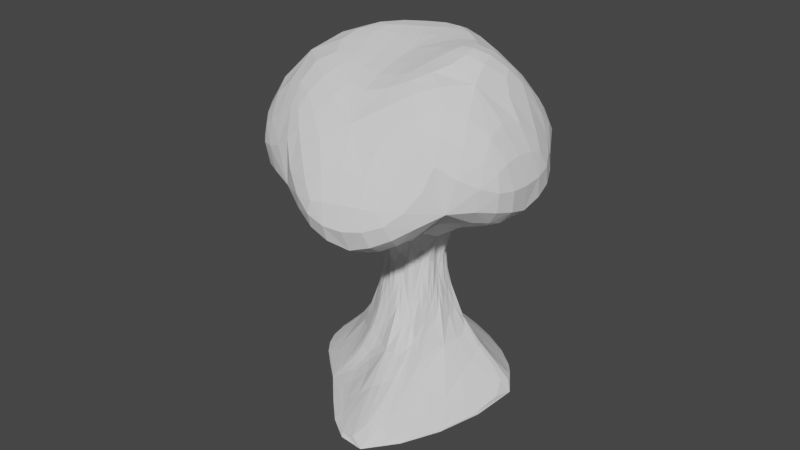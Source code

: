 # Source: tree_plain.blend  (saved by Blender 3.2.14; exported with 4.5.12 LTS)
import bpy
from mathutils import Matrix  # noqa: F401  (used for matrix-valued properties, if any)

bpy.ops.wm.read_factory_settings(use_empty=True)
scene = bpy.context.scene
scene.name = 'Scene'

# ---- collections
col_collection = bpy.data.collections.new('Collection'); scene.collection.children.link(col_collection)

# ---- world
world_world = bpy.data.worlds.new('World'); scene.world = world_world
world_world.use_nodes = True; world_world.node_tree.nodes.clear()
_N = world_world.node_tree.nodes; _L = world_world.node_tree.links
n0 = _N.new('ShaderNodeOutputWorld'); n0.name = 'World Output'; n0.location = (300, 300)
n1 = _N.new('ShaderNodeBackground'); n1.name = 'Background'; n1.location = (10, 300)
n1.inputs[0].default_value = (0.05088, 0.05088, 0.05088, 1.0)
_L.new(n1.outputs[0], n0.inputs[0])
n0.is_active_output = True
world_world.color = (0.05088, 0.05088, 0.05088)
world_world.use_sun_shadow = False
world_world.sun_shadow_jitter_overblur = 0.0

# ---- meshes
me_icosphere = bpy.data.meshes.new('Icosphere')
me_icosphere.from_pydata([(-1.225e-06, 1.072e-08, -0.1128), (0.7236, -0.5257, -0.2601), (-0.2764, -0.8506, -0.2601), (-0.8944, 0.0, -0.2601), (-0.2764, 0.8506, -0.2601), (0.7236, 0.5257, -0.2601), (0.9974, -3.279, 0.8173), (-2.611, -1.897, 1.213), (-2.611, 1.897, 1.188), (0.9974, 3.07, 0.989), (3.228, -1.03e-08, 0.9889), (0.0, 0.0, 2.037), (-1.358, -1.366, -0.8101), (1.118, -4.046, -0.8101), (0.2629, -0.809, -0.3386), (0.8506, 0.0, -0.3386), (3.04, 0.8122, -0.8101), (-2.946, 1.072e-08, -0.8101), (-0.6882, -0.5, -0.3386), (-0.427, 3.036, -0.8101), (-0.6882, 0.5, -0.3386), (0.2629, 0.809, -0.3386), (0.2636, -0.08565, 0.8429), (0.2636, 0.08565, 0.8429), (-1.394e-09, -0.2772, 0.8429), (0.1629, -0.2242, 0.8429), (-0.2636, -0.08565, 0.8429), (-0.1629, -0.2242, 0.8429), (-0.1629, 0.2242, 0.8429), (-0.2636, 0.08565, 0.8429), (0.1629, 0.2242, 0.8429), (-1.394e-09, 0.2772, 0.8429), (2.484, -1.804, 1.272), (-0.9486, -2.92, 1.272), (-3.07, -1.03e-08, 1.272), (-0.9486, 2.92, 1.272), (2.484, 1.804, 1.272), (0.1625, -2.076, 1.923), (1.572, -0.551, 2.367), (-1.856, -0.871, 2.367), (-0.4253, 1.445, 2.367), (1.388, 0.5, 2.367), (-0.7294, -0.3388, -0.8101)], [], [(0, 13, 12), (1, 13, 15), (0, 12, 17), (0, 17, 42, 19), (0, 19, 16), (1, 15, 22), (2, 14, 24), (3, 18, 26), (4, 20, 28), (5, 21, 30), (1, 22, 25), (2, 24, 27), (3, 26, 29), (4, 28, 31), (5, 30, 23), (6, 32, 37), (7, 33, 39), (8, 34, 40), (9, 35, 41), (10, 36, 38), (38, 41, 11), (38, 36, 41), (36, 9, 41), (41, 40, 11), (41, 35, 40), (35, 8, 40), (40, 39, 11), (40, 34, 39), (34, 7, 39), (39, 37, 11), (39, 33, 37), (33, 6, 37), (37, 38, 11), (37, 32, 38), (32, 10, 38), (23, 36, 10), (23, 30, 36), (30, 9, 36), (31, 35, 9), (31, 28, 35), (28, 8, 35), (29, 34, 8), (29, 26, 34), (26, 7, 34), (27, 33, 7), (27, 24, 33), (24, 6, 33), (25, 32, 6), (25, 22, 32), (22, 10, 32), (30, 31, 9), (30, 21, 31), (21, 4, 31), (28, 29, 8), (28, 20, 29), (20, 3, 29), (26, 27, 7), (26, 18, 27), (18, 2, 27), (24, 25, 6), (24, 14, 25), (14, 1, 25), (22, 23, 10), (22, 15, 23), (15, 5, 23), (16, 21, 5), (16, 19, 21), (19, 4, 21), (19, 20, 4), (19, 42, 17, 20), (17, 3, 20), (17, 18, 3), (17, 12, 18), (12, 2, 18), (15, 16, 5), (15, 13, 16), (13, 0, 16), (12, 14, 2), (12, 13, 14), (13, 1, 14)])
_uv = me_icosphere.uv_layers.new(name='UVMap')
_uv.uv.foreach_set('vector', [0.1818, 0.0, 0.2273, 0.07873, 0.1364, 0.07873, 0.2727, 0.1575, 0.3182, 0.07873, 0.3636, 0.1575, 0.9091, 0.0, 0.9545, 0.07873, 0.8636, 0.07873, 0.7273, 0.0, 0.7727, 0.07873, 0.7273, 0.07873, 0.6818, 0.07873, 0.5455, 0.0, 0.5909, 0.07873, 0.5, 0.07873, 0.2727, 0.1575, 0.3636, 0.1575, 0.3182, 0.2362, 0.09091, 0.1575, 0.1818, 0.1575, 0.1364, 0.2362, 0.8182, 0.1575, 0.9091, 0.1575, 0.8636, 0.2362, 0.6364, 0.1575, 0.7273, 0.1575, 0.6818, 0.2362, 0.4545, 0.1575, 0.5455, 0.1575, 0.5, 0.2362, 0.2727, 0.1575, 0.3182, 0.2362, 0.2273, 0.2362, 0.09091, 0.1575, 0.1364, 0.2362, 0.04546, 0.2362, 0.8182, 0.1575, 0.8636, 0.2362, 0.7727, 0.2362, 0.6364, 0.1575, 0.6818, 0.2362, 0.5909, 0.2362, 0.4545, 0.1575, 0.5, 0.2362, 0.4091, 0.2362, 0.1818, 0.3149, 0.2727, 0.3149, 0.2273, 0.3937, 0.0, 0.3149, 0.09091, 0.3149, 0.04546, 0.3937, 0.7273, 0.3149, 0.8182, 0.3149, 0.7727, 0.3937, 0.5455, 0.3149, 0.6364, 0.3149, 0.5909, 0.3937, 0.3636, 0.3149, 0.4545, 0.3149, 0.4091, 0.3937, 0.4091, 0.3937, 0.5, 0.3937, 0.4545, 0.4724, 0.4091, 0.3937, 0.4545, 0.3149, 0.5, 0.3937, 0.4545, 0.3149, 0.5455, 0.3149, 0.5, 0.3937, 0.5909, 0.3937, 0.6818, 0.3937, 0.6364, 0.4724, 0.5909, 0.3937, 0.6364, 0.3149, 0.6818, 0.3937, 0.6364, 0.3149, 0.7273, 0.3149, 0.6818, 0.3937, 0.7727, 0.3937, 0.8636, 0.3937, 0.8182, 0.4724, 0.7727, 0.3937, 0.8182, 0.3149, 0.8636, 0.3937, 0.8182, 0.3149, 0.9091, 0.3149, 0.8636, 0.3937, 0.04546, 0.3937, 0.1364, 0.3937, 0.09091, 0.4724, 0.04546, 0.3937, 0.09091, 0.3149, 0.1364, 0.3937, 0.09091, 0.3149, 0.1818, 0.3149, 0.1364, 0.3937, 0.2273, 0.3937, 0.3182, 0.3937, 0.2727, 0.4724, 0.2273, 0.3937, 0.2727, 0.3149, 0.3182, 0.3937, 0.2727, 0.3149, 0.3636, 0.3149, 0.3182, 0.3937, 0.4091, 0.2362, 0.4545, 0.3149, 0.3636, 0.3149, 0.4091, 0.2362, 0.5, 0.2362, 0.4545, 0.3149, 0.5, 0.2362, 0.5455, 0.3149, 0.4545, 0.3149, 0.5909, 0.2362, 0.6364, 0.3149, 0.5455, 0.3149, 0.5909, 0.2362, 0.6818, 0.2362, 0.6364, 0.3149, 0.6818, 0.2362, 0.7273, 0.3149, 0.6364, 0.3149, 0.7727, 0.2362, 0.8182, 0.3149, 0.7273, 0.3149, 0.7727, 0.2362, 0.8636, 0.2362, 0.8182, 0.3149, 0.8636, 0.2362, 0.9091, 0.3149, 0.8182, 0.3149, 0.04546, 0.2362, 0.09091, 0.3149, 0.0, 0.3149, 0.04546, 0.2362, 0.1364, 0.2362, 0.09091, 0.3149, 0.1364, 0.2362, 0.1818, 0.3149, 0.09091, 0.3149, 0.2273, 0.2362, 0.2727, 0.3149, 0.1818, 0.3149, 0.2273, 0.2362, 0.3182, 0.2362, 0.2727, 0.3149, 0.3182, 0.2362, 0.3636, 0.3149, 0.2727, 0.3149, 0.5, 0.2362, 0.5909, 0.2362, 0.5455, 0.3149, 0.5, 0.2362, 0.5455, 0.1575, 0.5909, 0.2362, 0.5455, 0.1575, 0.6364, 0.1575, 0.5909, 0.2362, 0.6818, 0.2362, 0.7727, 0.2362, 0.7273, 0.3149, 0.6818, 0.2362, 0.7273, 0.1575, 0.7727, 0.2362, 0.7273, 0.1575, 0.8182, 0.1575, 0.7727, 0.2362, 0.8636, 0.2362, 0.9545, 0.2362, 0.9091, 0.3149, 0.8636, 0.2362, 0.9091, 0.1575, 0.9545, 0.2362, 0.9091, 0.1575, 1.0, 0.1575, 0.9545, 0.2362, 0.1364, 0.2362, 0.2273, 0.2362, 0.1818, 0.3149, 0.1364, 0.2362, 0.1818, 0.1575, 0.2273, 0.2362, 0.1818, 0.1575, 0.2727, 0.1575, 0.2273, 0.2362, 0.3182, 0.2362, 0.4091, 0.2362, 0.3636, 0.3149, 0.3182, 0.2362, 0.3636, 0.1575, 0.4091, 0.2362, 0.3636, 0.1575, 0.4545, 0.1575, 0.4091, 0.2362, 0.5, 0.07873, 0.5455, 0.1575, 0.4545, 0.1575, 0.5, 0.07873, 0.5909, 0.07873, 0.5455, 0.1575, 0.5909, 0.07873, 0.6364, 0.1575, 0.5455, 0.1575, 0.6818, 0.07873, 0.7273, 0.1575, 0.6364, 0.1575, 0.6818, 0.07873, 0.7273, 0.07873, 0.7727, 0.07873, 0.7273, 0.1575, 0.7727, 0.07873, 0.8182, 0.1575, 0.7273, 0.1575, 0.8636, 0.07873, 0.9091, 0.1575, 0.8182, 0.1575, 0.8636, 0.07873, 0.9545, 0.07873, 0.9091, 0.1575, 0.9545, 0.07873, 1.0, 0.1575, 0.9091, 0.1575, 0.3636, 0.1575, 0.4091, 0.07873, 0.4545, 0.1575, 0.3636, 0.1575, 0.3182, 0.07873, 0.4091, 0.07873, 0.3182, 0.07873, 0.3636, 0.0, 0.4091, 0.07873, 0.1364, 0.07873, 0.1818, 0.1575, 0.09091, 0.1575, 0.1364, 0.07873, 0.2273, 0.07873, 0.1818, 0.1575, 0.2273, 0.07873, 0.2727, 0.1575, 0.1818, 0.1575])
_ca = me_icosphere.color_attributes.new('Col', 'BYTE_COLOR', 'CORNER')
_ca.data.foreach_set('color', [0.2086, 0.08022, 0.03689, 1.0, 0.5906, 0.3419, 0.1878, 1.0, 0.4678, 0.2582, 0.1384, 1.0, 0.2747, 0.1248, 0.06301, 1.0, 0.5906, 0.3419, 0.1878, 1.0, 0.2086, 0.08022, 0.03689, 1.0, 0.2086, 0.08022, 0.03689, 1.0, 0.4678, 0.2582, 0.1384, 1.0, 0.5906, 0.3419, 0.1878, 1.0, 0.2086, 0.08022, 0.03689, 1.0, 0.5906, 0.3419, 0.1878, 1.0, 0.5841, 0.3372, 0.1845, 1.0, 0.5395, 0.3095, 0.1683, 1.0, 0.2086, 0.08022, 0.03689, 1.0, 0.5395, 0.3095, 0.1683, 1.0, 0.3813, 0.1981, 0.107, 1.0, 0.2747, 0.1248, 0.06301, 1.0, 0.2086, 0.08022, 0.03689, 1.0, 0.5906, 0.3419, 0.1878, 1.0, 0.491, 0.2747, 0.15, 1.0, 0.227, 0.09306, 0.04374, 1.0, 0.5906, 0.3419, 0.1878, 1.0, 0.2122, 0.08438, 0.0382, 1.0, 0.2346, 0.09759, 0.04667, 1.0, 0.5906, 0.3419, 0.1878, 1.0, 0.2664, 0.1195, 0.05781, 1.0, 0.2122, 0.08228, 0.0382, 1.0, 0.5841, 0.3372, 0.1845, 1.0, 0.227, 0.09084, 0.04374, 1.0, 0.2086, 0.08022, 0.03689, 1.0, 0.5906, 0.3419, 0.1878, 1.0, 0.2747, 0.1248, 0.06301, 1.0, 0.5906, 0.3419, 0.1878, 1.0, 0.5906, 0.3419, 0.1878, 1.0, 0.491, 0.2747, 0.15, 1.0, 0.5906, 0.3419, 0.1878, 1.0, 0.5906, 0.3419, 0.1878, 1.0, 0.2122, 0.08438, 0.0382, 1.0, 0.5906, 0.3419, 0.1878, 1.0, 0.5457, 0.3095, 0.1683, 1.0, 0.2664, 0.1195, 0.05781, 1.0, 0.5841, 0.3372, 0.1845, 1.0, 0.5906, 0.3419, 0.1878, 1.0, 0.227, 0.09084, 0.04374, 1.0, 0.5906, 0.3419, 0.1878, 1.0, 0.5906, 0.3419, 0.1878, 1.0, 0.09084, 0.5583, 0.08228, 1.0, 0.107, 0.5841, 0.09306, 1.0, 0.02843, 0.4735, 0.0331, 1.0, 0.01521, 0.4508, 0.02315, 1.0, 0.006995, 0.4397, 0.01681, 1.0, 0.1274, 0.7454, 0.1248, 1.0, 0.09759, 0.491, 0.07619, 1.0, 0.01764, 0.4564, 0.02519, 1.0, 0.009134, 0.4397, 0.01938, 1.0, 0.1384, 0.5711, 0.1046, 1.0, 0.107, 0.5841, 0.09531, 1.0, 0.02843, 0.4735, 0.03434, 1.0, 0.08866, 0.5647, 0.08022, 1.0, 0.1119, 0.5906, 0.09759, 1.0, 0.04231, 0.491, 0.04374, 1.0, 0.04231, 0.491, 0.04374, 1.0, 0.02843, 0.4735, 0.03434, 1.0, 0.07036, 0.5333, 0.06663, 1.0, 0.04231, 0.491, 0.04374, 1.0, 0.1119, 0.5906, 0.09759, 1.0, 0.02843, 0.4735, 0.03434, 1.0, 0.1119, 0.5906, 0.09759, 1.0, 0.1384, 0.5711, 0.1046, 1.0, 0.02843, 0.4735, 0.03434, 1.0, 0.02843, 0.4735, 0.03434, 1.0, 0.009134, 0.4397, 0.01938, 1.0, 0.07036, 0.5333, 0.06663, 1.0, 0.02843, 0.4735, 0.03434, 1.0, 0.107, 0.5841, 0.09531, 1.0, 0.009134, 0.4397, 0.01938, 1.0, 0.107, 0.5841, 0.09531, 1.0, 0.09759, 0.491, 0.07619, 1.0, 0.009134, 0.4397, 0.01938, 1.0, 0.009134, 0.4397, 0.01938, 1.0, 0.1274, 0.7454, 0.1248, 1.0, 0.07036, 0.5333, 0.06663, 1.0, 0.009134, 0.4397, 0.01938, 1.0, 0.01764, 0.4564, 0.02519, 1.0, 0.1274, 0.7454, 0.1248, 1.0, 0.01764, 0.4564, 0.02519, 1.0, 0.01521, 0.4508, 0.02315, 1.0, 0.1274, 0.7454, 0.1248, 1.0, 0.1274, 0.7454, 0.1248, 1.0, 0.02843, 0.4735, 0.0331, 1.0, 0.07036, 0.5333, 0.06663, 1.0, 0.1274, 0.7454, 0.1248, 1.0, 0.006995, 0.4397, 0.01681, 1.0, 0.02843, 0.4735, 0.0331, 1.0, 0.006995, 0.4397, 0.01681, 1.0, 0.09084, 0.5583, 0.08228, 1.0, 0.02843, 0.4735, 0.0331, 1.0, 0.02843, 0.4735, 0.0331, 1.0, 0.04231, 0.491, 0.04374, 1.0, 0.07036, 0.5333, 0.06663, 1.0, 0.02843, 0.4735, 0.0331, 1.0, 0.107, 0.5841, 0.09306, 1.0, 0.04231, 0.491, 0.04374, 1.0, 0.107, 0.5841, 0.09306, 1.0, 0.08866, 0.5647, 0.08022, 1.0, 0.04231, 0.491, 0.04374, 1.0, 0.5906, 0.3419, 0.1878, 1.0, 0.1119, 0.5906, 0.09759, 1.0, 0.08866, 0.5647, 0.08022, 1.0, 0.5906, 0.3419, 0.1878, 1.0, 0.5906, 0.3419, 0.1878, 1.0, 0.1119, 0.5906, 0.09759, 1.0, 0.5906, 0.3419, 0.1878, 1.0, 0.1384, 0.5711, 0.1046, 1.0, 0.1119, 0.5906, 0.09759, 1.0, 0.5906, 0.3419, 0.1878, 1.0, 0.107, 0.5841, 0.09531, 1.0, 0.1384, 0.5711, 0.1046, 1.0, 0.5906, 0.3419, 0.1878, 1.0, 0.5841, 0.3372, 0.1845, 1.0, 0.107, 0.5841, 0.09531, 1.0, 0.5841, 0.3372, 0.1845, 1.0, 0.09759, 0.491, 0.07619, 1.0, 0.107, 0.5841, 0.09531, 1.0, 0.5457, 0.3095, 0.1683, 1.0, 0.01764, 0.4564, 0.02519, 1.0, 0.09759, 0.491, 0.07619, 1.0, 0.5457, 0.3095, 0.1683, 1.0, 0.5906, 0.3419, 0.1878, 1.0, 0.01764, 0.4564, 0.02519, 1.0, 0.5906, 0.3419, 0.1878, 1.0, 0.01521, 0.4508, 0.02315, 1.0, 0.01764, 0.4564, 0.02519, 1.0, 0.5906, 0.3419, 0.1878, 1.0, 0.006995, 0.4397, 0.01681, 1.0, 0.01521, 0.4508, 0.02315, 1.0, 0.5906, 0.3419, 0.1878, 1.0, 0.5906, 0.3419, 0.1878, 1.0, 0.006995, 0.4397, 0.01681, 1.0, 0.5906, 0.3419, 0.1878, 1.0, 0.09084, 0.5583, 0.08228, 1.0, 0.006995, 0.4397, 0.01681, 1.0, 0.5906, 0.3419, 0.1878, 1.0, 0.107, 0.5841, 0.09306, 1.0, 0.09084, 0.5583, 0.08228, 1.0, 0.5906, 0.3419, 0.1878, 1.0, 0.5906, 0.3419, 0.1878, 1.0, 0.107, 0.5841, 0.09306, 1.0, 0.5906, 0.3419, 0.1878, 1.0, 0.08866, 0.5647, 0.08022, 1.0, 0.107, 0.5841, 0.09306, 1.0, 0.5906, 0.3419, 0.1878, 1.0, 0.5906, 0.3419, 0.1878, 1.0, 0.1384, 0.5711, 0.1046, 1.0, 0.5906, 0.3419, 0.1878, 1.0, 0.2086, 0.08022, 0.03689, 1.0, 0.5906, 0.3419, 0.1878, 1.0, 0.2086, 0.08022, 0.03689, 1.0, 0.2664, 0.1195, 0.05781, 1.0, 0.5906, 0.3419, 0.1878, 1.0, 0.5841, 0.3372, 0.1845, 1.0, 0.5457, 0.3095, 0.1683, 1.0, 0.09759, 0.491, 0.07619, 1.0, 0.5841, 0.3372, 0.1845, 1.0, 0.2122, 0.08228, 0.0382, 1.0, 0.5457, 0.3095, 0.1683, 1.0, 0.2122, 0.08228, 0.0382, 1.0, 0.2122, 0.08438, 0.0382, 1.0, 0.5457, 0.3095, 0.1683, 1.0, 0.5906, 0.3419, 0.1878, 1.0, 0.5906, 0.3419, 0.1878, 1.0, 0.01521, 0.4508, 0.02315, 1.0, 0.5906, 0.3419, 0.1878, 1.0, 0.2346, 0.09759, 0.04667, 1.0, 0.5906, 0.3419, 0.1878, 1.0, 0.2346, 0.09759, 0.04667, 1.0, 0.491, 0.2747, 0.15, 1.0, 0.5906, 0.3419, 0.1878, 1.0, 0.5906, 0.3419, 0.1878, 1.0, 0.5906, 0.3419, 0.1878, 1.0, 0.09084, 0.5583, 0.08228, 1.0, 0.5906, 0.3419, 0.1878, 1.0, 0.227, 0.09306, 0.04374, 1.0, 0.5906, 0.3419, 0.1878, 1.0, 0.227, 0.09306, 0.04374, 1.0, 0.2747, 0.1248, 0.06301, 1.0, 0.5906, 0.3419, 0.1878, 1.0, 0.5906, 0.3419, 0.1878, 1.0, 0.5906, 0.3419, 0.1878, 1.0, 0.08866, 0.5647, 0.08022, 1.0, 0.5906, 0.3419, 0.1878, 1.0, 0.2086, 0.08022, 0.03689, 1.0, 0.5906, 0.3419, 0.1878, 1.0, 0.2086, 0.08022, 0.03689, 1.0, 0.227, 0.09084, 0.04374, 1.0, 0.5906, 0.3419, 0.1878, 1.0, 0.3813, 0.1981, 0.107, 1.0, 0.2086, 0.08022, 0.03689, 1.0, 0.227, 0.09084, 0.04374, 1.0, 0.3813, 0.1981, 0.107, 1.0, 0.5395, 0.3095, 0.1683, 1.0, 0.2086, 0.08022, 0.03689, 1.0, 0.5395, 0.3095, 0.1683, 1.0, 0.2664, 0.1195, 0.05781, 1.0, 0.2086, 0.08022, 0.03689, 1.0, 0.5395, 0.3095, 0.1683, 1.0, 0.2122, 0.08228, 0.0382, 1.0, 0.2664, 0.1195, 0.05781, 1.0, 0.5395, 0.3095, 0.1683, 1.0, 0.5841, 0.3372, 0.1845, 1.0, 0.5906, 0.3419, 0.1878, 1.0, 0.2122, 0.08228, 0.0382, 1.0, 0.5906, 0.3419, 0.1878, 1.0, 0.2122, 0.08438, 0.0382, 1.0, 0.2122, 0.08228, 0.0382, 1.0, 0.5906, 0.3419, 0.1878, 1.0, 0.2346, 0.09759, 0.04667, 1.0, 0.2122, 0.08438, 0.0382, 1.0, 0.5906, 0.3419, 0.1878, 1.0, 0.4678, 0.2582, 0.1384, 1.0, 0.2346, 0.09759, 0.04667, 1.0, 0.4678, 0.2582, 0.1384, 1.0, 0.491, 0.2747, 0.15, 1.0, 0.2346, 0.09759, 0.04667, 1.0, 0.2086, 0.08022, 0.03689, 1.0, 0.3813, 0.1981, 0.107, 1.0, 0.227, 0.09084, 0.04374, 1.0, 0.2086, 0.08022, 0.03689, 1.0, 0.5906, 0.3419, 0.1878, 1.0, 0.3813, 0.1981, 0.107, 1.0, 0.5906, 0.3419, 0.1878, 1.0, 0.2086, 0.08022, 0.03689, 1.0, 0.3813, 0.1981, 0.107, 1.0, 0.4678, 0.2582, 0.1384, 1.0, 0.227, 0.09306, 0.04374, 1.0, 0.491, 0.2747, 0.15, 1.0, 0.4678, 0.2582, 0.1384, 1.0, 0.5906, 0.3419, 0.1878, 1.0, 0.227, 0.09306, 0.04374, 1.0, 0.5906, 0.3419, 0.1878, 1.0, 0.2747, 0.1248, 0.06301, 1.0, 0.227, 0.09306, 0.04374, 1.0])
me_icosphere.update()

# ---- objects
ob_icosphere = bpy.data.objects.new('Icosphere', me_icosphere)

# ---- transforms, parenting, visibility, modifiers, constraints
ob_icosphere.location = (0.0, 0.0, 2.243)
ob_icosphere.scale = (1.446, 1.51, 3.368)
_m = ob_icosphere.modifiers.new('Subdivision', 'SUBSURF')
_m.levels = 4

# ---- collection membership
col_collection.objects.link(ob_icosphere)

# ---- scene / render settings (as saved in the file)
scene.frame_start = 1; scene.frame_end = 250; scene.frame_set(1)
scene.render.engine = 'BLENDER_EEVEE_NEXT'
scene.cycles.sampling_pattern = 'TABULATED_SOBOL'
scene.cycles.use_light_tree = False
scene.view_settings.view_transform = 'Filmic'
bpy.context.view_layer.update()

# ---- added for rendering (the .blend has no active camera and no usable light): camera, sun
cam_auto = bpy.data.cameras.new('AutoCamera')
cam_auto.lens = 50.0
cam_auto.sensor_width = 36.0
cam_auto.clip_end = 1000.0
ob_auto_camera = bpy.data.objects.new('AutoCamera', cam_auto)
scene.collection.objects.link(ob_auto_camera)
ob_auto_camera.location = (16.4768, -20.3716, 17.9544)
ob_auto_camera.rotation_euler = (1.09748, -7.21219e-08, 0.694738)
scene.camera = ob_auto_camera
light_auto_sun = bpy.data.lights.new('AutoSun', 'SUN')
light_auto_sun.energy = 3.0
light_auto_sun.angle = 0.0523599
ob_auto_sun = bpy.data.objects.new('AutoSun', light_auto_sun)
scene.collection.objects.link(ob_auto_sun)
ob_auto_sun.rotation_euler = (0.872665, 0.174533, 0.523599)
bpy.context.view_layer.update()
